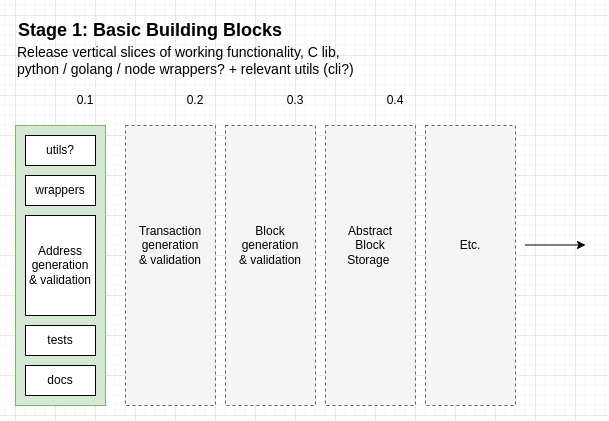

The diagram above was exported from draw.io. Its source (the exported page's mxGraphModel, read from the mxfile embedded in the PNG):
<mxGraphModel dx="802" dy="547" grid="1" gridSize="10" guides="1" tooltips="1" connect="1" arrows="1" fold="1" page="1" pageScale="1" pageWidth="827" pageHeight="1169" math="0" shadow="0">
  <root>
    <mxCell id="0" />
    <mxCell id="1" parent="0" />
    <mxCell id="2" value="" style="rounded=0;whiteSpace=wrap;html=1;fillColor=#f5f5f5;strokeColor=#666666;fontColor=#333333;dashed=1;" vertex="1" parent="1">
      <mxGeometry x="450" y="150" width="90" height="280" as="geometry" />
    </mxCell>
    <mxCell id="3" value="" style="rounded=0;whiteSpace=wrap;html=1;fillColor=#d5e8d4;strokeColor=#82b366;" vertex="1" parent="1">
      <mxGeometry x="40" y="150" width="90" height="280" as="geometry" />
    </mxCell>
    <mxCell id="4" value="Address generation &amp;amp; validation" style="rounded=0;whiteSpace=wrap;html=1;" vertex="1" parent="1">
      <mxGeometry x="50" y="240" width="70" height="100" as="geometry" />
    </mxCell>
    <mxCell id="5" value="wrappers" style="rounded=0;whiteSpace=wrap;html=1;" vertex="1" parent="1">
      <mxGeometry x="50" y="200" width="70" height="30" as="geometry" />
    </mxCell>
    <mxCell id="6" value="utils?" style="rounded=0;whiteSpace=wrap;html=1;" vertex="1" parent="1">
      <mxGeometry x="50" y="160" width="70" height="30" as="geometry" />
    </mxCell>
    <mxCell id="7" value="docs" style="rounded=0;whiteSpace=wrap;html=1;" vertex="1" parent="1">
      <mxGeometry x="50" y="390" width="70" height="30" as="geometry" />
    </mxCell>
    <mxCell id="8" value="0.1" style="text;html=1;strokeColor=none;fillColor=none;align=center;verticalAlign=middle;whiteSpace=wrap;rounded=0;" vertex="1" parent="1">
      <mxGeometry x="90" y="110" width="40" height="30" as="geometry" />
    </mxCell>
    <mxCell id="9" value="" style="rounded=0;whiteSpace=wrap;html=1;fillColor=#f5f5f5;strokeColor=#666666;fontColor=#333333;dashed=1;" vertex="1" parent="1">
      <mxGeometry x="150" y="150" width="90" height="280" as="geometry" />
    </mxCell>
    <mxCell id="10" value="" style="rounded=0;whiteSpace=wrap;html=1;fillColor=#f5f5f5;strokeColor=#666666;fontColor=#333333;dashed=1;" vertex="1" parent="1">
      <mxGeometry x="250" y="150" width="90" height="280" as="geometry" />
    </mxCell>
    <mxCell id="11" value="" style="rounded=0;whiteSpace=wrap;html=1;fillColor=#f5f5f5;strokeColor=#666666;fontColor=#333333;dashed=1;" vertex="1" parent="1">
      <mxGeometry x="350" y="150" width="90" height="280" as="geometry" />
    </mxCell>
    <mxCell id="12" value="Transaction generation &amp;amp; validation" style="text;html=1;strokeColor=none;fillColor=none;align=center;verticalAlign=middle;whiteSpace=wrap;rounded=0;dashed=1;" vertex="1" parent="1">
      <mxGeometry x="160" y="230" width="70" height="80" as="geometry" />
    </mxCell>
    <mxCell id="13" value="Block generation &amp;amp; validation" style="text;html=1;strokeColor=none;fillColor=none;align=center;verticalAlign=middle;whiteSpace=wrap;rounded=0;dashed=1;" vertex="1" parent="1">
      <mxGeometry x="260" y="230" width="70" height="80" as="geometry" />
    </mxCell>
    <mxCell id="14" value="Abstract Block Storage&amp;nbsp;" style="text;html=1;strokeColor=none;fillColor=none;align=center;verticalAlign=middle;whiteSpace=wrap;rounded=0;dashed=1;" vertex="1" parent="1">
      <mxGeometry x="360" y="230" width="70" height="80" as="geometry" />
    </mxCell>
    <mxCell id="15" value="0.2" style="text;html=1;strokeColor=none;fillColor=none;align=center;verticalAlign=middle;whiteSpace=wrap;rounded=0;" vertex="1" parent="1">
      <mxGeometry x="200" y="110" width="40" height="30" as="geometry" />
    </mxCell>
    <mxCell id="16" value="0.3" style="text;html=1;strokeColor=none;fillColor=none;align=center;verticalAlign=middle;whiteSpace=wrap;rounded=0;" vertex="1" parent="1">
      <mxGeometry x="300" y="110" width="40" height="30" as="geometry" />
    </mxCell>
    <mxCell id="17" value="0.4" style="text;html=1;strokeColor=none;fillColor=none;align=center;verticalAlign=middle;whiteSpace=wrap;rounded=0;" vertex="1" parent="1">
      <mxGeometry x="400" y="110" width="40" height="30" as="geometry" />
    </mxCell>
    <mxCell id="18" value="" style="endArrow=classic;html=1;rounded=0;" edge="1" parent="1">
      <mxGeometry width="50" height="50" relative="1" as="geometry">
        <mxPoint x="550" y="269.5" as="sourcePoint" />
        <mxPoint x="610" y="269.5" as="targetPoint" />
      </mxGeometry>
    </mxCell>
    <mxCell id="19" value="Etc." style="text;html=1;strokeColor=none;fillColor=none;align=center;verticalAlign=middle;whiteSpace=wrap;rounded=0;dashed=1;" vertex="1" parent="1">
      <mxGeometry x="460" y="230" width="70" height="80" as="geometry" />
    </mxCell>
    <mxCell id="20" value="&lt;font style=&quot;font-size: 14px&quot;&gt;Release vertical slices of working functionality, C lib, python / golang / node wrappers? + relevant utils (cli?)&lt;/font&gt;" style="text;html=1;strokeColor=none;fillColor=none;align=left;verticalAlign=middle;whiteSpace=wrap;rounded=0;dashed=1;" vertex="1" parent="1">
      <mxGeometry x="40" y="70" width="350" height="30" as="geometry" />
    </mxCell>
    <mxCell id="21" value="tests" style="rounded=0;whiteSpace=wrap;html=1;" vertex="1" parent="1">
      <mxGeometry x="50" y="350" width="70" height="30" as="geometry" />
    </mxCell>
    <mxCell id="22" value="&lt;font style=&quot;font-size: 18px&quot;&gt;&lt;b&gt;Stage 1: Basic Building Blocks&lt;/b&gt;&lt;/font&gt;" style="text;html=1;strokeColor=none;fillColor=none;align=center;verticalAlign=middle;whiteSpace=wrap;rounded=0;dashed=1;fontSize=14;" vertex="1" parent="1">
      <mxGeometry x="40" y="40" width="270" height="30" as="geometry" />
    </mxCell>
  </root>
</mxGraphModel>